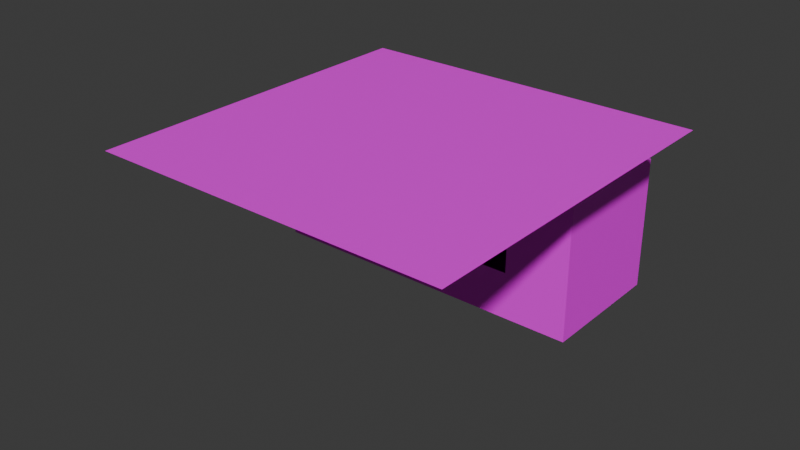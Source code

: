 # Source: GIBox.blend  (saved by Blender 4.0.36; exported with 4.5.12 LTS)
import bpy
from mathutils import Matrix  # noqa: F401  (used for matrix-valued properties, if any)

bpy.ops.wm.read_factory_settings(use_empty=True)
scene = bpy.context.scene
scene.name = 'Scene'

# ---- collections
col_collection = bpy.data.collections.new('Collection'); scene.collection.children.link(col_collection)

# ---- images (referenced by path relative to the original .blend; pixels are not part of the script)
import os
ASSET_DIR = os.environ.get("B2B_ASSET_DIR", "")  # directory of the original .blend (textures are referenced by path, not embedded)
HERE = os.path.dirname(os.path.abspath(__file__))  # packed textures are extracted next to this script under _unpacked/

def load_image(name, relpath, width, height, colorspace="sRGB"):
    """Load a texture the original file referenced (path relative to the .blend, or extracted next to this script)."""
    p = next((c for c in (os.path.join(HERE, relpath), os.path.join(ASSET_DIR, relpath)) if relpath and os.path.exists(c)), "")
    if p:
        img = bpy.data.images.load(p, check_existing=True)
        img.name = name
    else:  # same state as the original file: an image datablock whose file is absent (Cycles renders it pink)
        img = bpy.data.images.new(name, width, height)
        img.source = "FILE"
        img.filepath = "//" + (relpath or name)
    img.colorspace_settings.name = colorspace
    return img
img_ceiling_png = load_image('ceiling.png', 'textures/ceiling.png', 1024, 1024, 'sRGB')
img_plaster_png = load_image('plaster.png', 'textures/plaster.png', 1024, 1024, 'sRGB')
img_tiles_png = load_image('tiles.png', 'textures/tiles.png', 1024, 1024, 'sRGB')
img_light_png = load_image('light.png', 'textures/light.png', 1024, 1024, 'sRGB')

# ---- materials (node trees are filled in below, after node groups)
mat_ceiling = bpy.data.materials.new('Ceiling')
mat_ceiling.use_transparent_shadow = False
mat_plaster = bpy.data.materials.new('Plaster')
mat_plaster.use_transparent_shadow = False
mat_floor = bpy.data.materials.new('Floor')
mat_floor.use_transparent_shadow = False
mat_light = bpy.data.materials.new('Light')
mat_light.use_transparent_shadow = False

# ---- material node trees
mat_ceiling.use_nodes = True; mat_ceiling.node_tree.nodes.clear()
_N = mat_ceiling.node_tree.nodes; _L = mat_ceiling.node_tree.links
n0 = _N.new('ShaderNodeBsdfPrincipled'); n0.name = 'Principled BSDF'; n0.location = (10, 300)
n0.inputs[3].default_value = 1.45
n1 = _N.new('ShaderNodeOutputMaterial'); n1.name = 'Material Output'; n1.location = (300, 300)
n2 = _N.new('ShaderNodeTexImage'); n2.name = 'Image Texture'; n2.location = (-280, 271)
n2.image = img_ceiling_png
_L.new(n0.outputs[0], n1.inputs[0])
_L.new(n2.outputs[0], n0.inputs[0])
n1.is_active_output = True
mat_plaster.use_nodes = True; mat_plaster.node_tree.nodes.clear()
_N = mat_plaster.node_tree.nodes; _L = mat_plaster.node_tree.links
n0 = _N.new('ShaderNodeBsdfPrincipled'); n0.name = 'Principled BSDF'; n0.location = (10, 300)
n0.inputs[3].default_value = 1.45
n1 = _N.new('ShaderNodeOutputMaterial'); n1.name = 'Material Output'; n1.location = (300, 300)
n2 = _N.new('ShaderNodeTexImage'); n2.name = 'Image Texture'; n2.location = (-280, 271)
n2.image = img_plaster_png
_L.new(n0.outputs[0], n1.inputs[0])
_L.new(n2.outputs[0], n0.inputs[0])
n1.is_active_output = True
mat_floor.use_nodes = True; mat_floor.node_tree.nodes.clear()
_N = mat_floor.node_tree.nodes; _L = mat_floor.node_tree.links
n0 = _N.new('ShaderNodeBsdfPrincipled'); n0.name = 'Principled BSDF'; n0.location = (10, 300)
n0.inputs[3].default_value = 1.45
n1 = _N.new('ShaderNodeOutputMaterial'); n1.name = 'Material Output'; n1.location = (300, 300)
n2 = _N.new('ShaderNodeTexImage'); n2.name = 'Image Texture'; n2.location = (-280, 271)
n2.image = img_tiles_png
_L.new(n0.outputs[0], n1.inputs[0])
_L.new(n2.outputs[0], n0.inputs[0])
n1.is_active_output = True
mat_light.use_nodes = True; mat_light.node_tree.nodes.clear()
_N = mat_light.node_tree.nodes; _L = mat_light.node_tree.links
n0 = _N.new('ShaderNodeBsdfPrincipled'); n0.name = 'Principled BSDF'; n0.location = (10, 300)
n0.inputs[3].default_value = 1.45
n1 = _N.new('ShaderNodeOutputMaterial'); n1.name = 'Material Output'; n1.location = (300, 300)
n2 = _N.new('ShaderNodeTexImage'); n2.name = 'Image Texture'; n2.location = (-280, 271)
n2.image = img_light_png
_L.new(n0.outputs[0], n1.inputs[0])
_L.new(n2.outputs[0], n0.inputs[0])
n1.is_active_output = True

# ---- world
world_world = bpy.data.worlds.new('World'); scene.world = world_world
world_world.use_nodes = True; world_world.node_tree.nodes.clear()
_N = world_world.node_tree.nodes; _L = world_world.node_tree.links
n0 = _N.new('ShaderNodeOutputWorld'); n0.name = 'World Output'; n0.location = (300, 300)
n1 = _N.new('ShaderNodeBackground'); n1.name = 'Background'; n1.location = (10, 300)
n1.inputs[0].default_value = (0.05088, 0.05088, 0.05088, 1.0)
_L.new(n1.outputs[0], n0.inputs[0])
n0.is_active_output = True
world_world.color = (0.05088, 0.05088, 0.05088)
world_world.use_sun_shadow = False
world_world.sun_shadow_jitter_overblur = 0.0

# ---- meshes
me_plane = bpy.data.meshes.new('Plane')
me_plane.from_pydata([(-1.0, -1.0, 0.0), (1.0, -1.0, 0.0), (-1.0, 1.0, 0.0), (1.0, 1.0, 0.0)], [], [(0, 1, 3, 2)])
_uv = me_plane.uv_layers.new(name='UVMap')
_uv.uv.foreach_set('vector', [0.0, 0.0, 1.0, 0.0, 1.0, 1.0, 0.0, 1.0])
me_plane.materials.append(mat_ceiling)
me_plane.update()
me_plane_001 = bpy.data.meshes.new('Plane.001')
me_plane_001.from_pydata([(-1.0, -1.0, 0.0), (1.0, -1.0, 0.0), (-1.0, 1.0, 0.0), (1.0, 1.0, 0.0)], [], [(0, 1, 3, 2)])
_uv = me_plane_001.uv_layers.new(name='UVMap')
_uv.uv.foreach_set('vector', [0.0, 0.0, 1.0, 0.0, 1.0, 1.0, 0.0, 1.0])
me_plane_001.materials.append(mat_plaster)
me_plane_001.update()
me_plane_002 = bpy.data.meshes.new('Plane.002')
me_plane_002.from_pydata([(-1.0, -1.0, 0.0), (1.0, -1.0, 0.0), (-1.0, 1.0, 0.0), (1.0, 1.0, 0.0), (0.4001, -1.0, 0.0), (0.4001, 1.0, 0.0), (0.6101, -1.0, 0.0), (0.6101, 1.0, 0.0), (-1.0, 0.4188, 0.0), (1.0, 0.4188, 0.0), (0.4001, 0.4188, 0.0), (0.6101, 0.4188, 0.0), (-1.0, -0.2906, 0.0), (1.0, -0.2906, 0.0), (0.4001, -0.2906, 0.0), (0.6101, -0.2906, 0.0)], [], [(11, 9, 3, 7), (8, 10, 5, 2), (10, 11, 7, 5), (12, 14, 10, 8), (15, 13, 9, 11), (6, 1, 13, 15), (0, 4, 14, 12), (4, 6, 15, 14)])
_uv = me_plane_002.uv_layers.new(name='UVMap')
_uv.uv.foreach_set('vector', [0.805, 0.7094, 1.0, 0.7094, 1.0, 1.0, 0.805, 1.0, 0.0, 0.7094, 0.7, 0.7094, 0.7, 1.0, 0.0, 1.0, 0.7, 0.7094, 0.805, 0.7094, 0.805, 1.0, 0.7, 1.0, 0.0, 0.3547, 0.7, 0.3547, 0.7, 0.7094, 0.0, 0.7094, 0.805, 0.3547, 1.0, 0.3547, 1.0, 0.7094, 0.805, 0.7094, 0.805, 0.0, 1.0, 0.0, 1.0, 0.3547, 0.805, 0.3547, 0.0, 0.0, 0.7, 0.0, 0.7, 0.3547, 0.0, 0.3547, 0.7, 0.0, 0.805, 0.0, 0.805, 0.3547, 0.7, 0.3547])
me_plane_002.materials.append(mat_plaster)
me_plane_002.update()
me_plane_003 = bpy.data.meshes.new('Plane.003')
me_plane_003.from_pydata([(-1.0, -1.0, 0.0), (1.0, -1.0, 0.0), (-1.0, 1.0, 0.0), (1.0, 1.0, 0.0)], [], [(0, 1, 3, 2)])
_uv = me_plane_003.uv_layers.new(name='UVMap')
_uv.uv.foreach_set('vector', [0.0, 0.0, 1.0, 0.0, 1.0, 1.0, 0.0, 1.0])
me_plane_003.materials.append(mat_plaster)
me_plane_003.update()
me_plane_004 = bpy.data.meshes.new('Plane.004')
me_plane_004.from_pydata([(-1.0, -1.0, 0.0), (1.0, -1.0, 0.0), (-1.0, 1.0, 0.0), (1.0, 1.0, 0.0)], [], [(0, 1, 3, 2)])
_uv = me_plane_004.uv_layers.new(name='UVMap')
_uv.uv.foreach_set('vector', [0.0, 0.0, 1.0, 0.0, 1.0, 1.0, 0.0, 1.0])
me_plane_004.materials.append(mat_plaster)
me_plane_004.update()
me_plane_005 = bpy.data.meshes.new('Plane.005')
me_plane_005.from_pydata([(-1.0, -1.0, 0.0), (1.0, -1.0, 0.0), (-1.0, 1.0, 0.0), (1.0, 1.0, 0.0)], [], [(0, 1, 3, 2)])
_uv = me_plane_005.uv_layers.new(name='UVMap')
_uv.uv.foreach_set('vector', [0.0, 0.0, 1.0, 0.0, 1.0, 1.0, 0.0, 1.0])
me_plane_005.materials.append(mat_floor)
me_plane_005.update()
me_plane_007 = bpy.data.meshes.new('Plane.007')
me_plane_007.from_pydata([(-1.0, -1.0, 0.0), (1.0, -1.0, 0.0), (-1.0, 1.0, 0.0), (1.0, 1.0, 0.0)], [], [(0, 1, 3, 2)])
_uv = me_plane_007.uv_layers.new(name='UVMap')
_uv.uv.foreach_set('vector', [0.0, 0.0, 1.0, 0.0, 1.0, 1.0, 0.0, 1.0])
me_plane_007.materials.append(mat_light)
me_plane_007.update()

# ---- objects
ob_ceiling = bpy.data.objects.new('Ceiling', me_plane)
ob_backwall = bpy.data.objects.new('BackWall', me_plane_001)
ob_frontwall = bpy.data.objects.new('FrontWall', me_plane_002)
ob_leftwall = bpy.data.objects.new('LeftWall', me_plane_003)
ob_rightwall = bpy.data.objects.new('RightWall', me_plane_004)
ob_floor = bpy.data.objects.new('Floor', me_plane_005)
ob_plane = bpy.data.objects.new('Plane', me_plane_007)

# ---- transforms, parenting, visibility, modifiers, constraints
ob_ceiling.location = (0.0, 0.0, 4.0)
ob_ceiling.scale = (5.0, 2.0, 1.0)
ob_backwall.location = (0.0, 2.0, 2.0)
ob_backwall.rotation_euler = (1.571, 0.0, 0.0)
ob_backwall.scale = (5.0, 2.0, 1.0)
ob_frontwall.location = (0.0, -2.0, 2.0)
ob_frontwall.rotation_euler = (1.571, 0.0, 0.0)
ob_frontwall.scale = (5.0, 2.0, 1.0)
ob_leftwall.location = (-5.0, 0.0, 2.0)
ob_leftwall.rotation_euler = (1.571, 0.0, 1.571)
ob_leftwall.scale = (2.0, 2.0, 1.0)
ob_rightwall.location = (5.0, 0.0, 2.0)
ob_rightwall.rotation_euler = (1.571, 0.0, 1.571)
ob_rightwall.scale = (2.0, 2.0, 1.0)
ob_floor.location = (0.0, 0.0, 0.0)
ob_floor.scale = (5.0, 2.0, 1.0)
ob_plane.location = (2.0, -5.0, 6.0)
ob_plane.scale = (5.0, 5.0, 1.0)

# ---- collection membership
col_collection.objects.link(ob_ceiling)
col_collection.objects.link(ob_backwall)
col_collection.objects.link(ob_frontwall)
col_collection.objects.link(ob_leftwall)
col_collection.objects.link(ob_rightwall)
col_collection.objects.link(ob_floor)
col_collection.objects.link(ob_plane)

# ---- scene / render settings (as saved in the file)
scene.frame_start = 1; scene.frame_end = 250; scene.frame_set(1)
scene.render.engine = 'BLENDER_EEVEE_NEXT'
scene.cycles.sampling_pattern = 'TABULATED_SOBOL'
bpy.context.view_layer.update()

# ---- added for rendering (the .blend has no active camera and no usable light): camera, sun
cam_auto = bpy.data.cameras.new('AutoCamera')
cam_auto.lens = 50.0
cam_auto.sensor_width = 36.0
cam_auto.clip_end = 1000.0
ob_auto_camera = bpy.data.objects.new('AutoCamera', cam_auto)
scene.collection.objects.link(ob_auto_camera)
ob_auto_camera.location = (17.654, -23.9849, 16.3232)
ob_auto_camera.rotation_euler = (1.09748, -7.21219e-08, 0.694738)
scene.camera = ob_auto_camera
light_auto_sun = bpy.data.lights.new('AutoSun', 'SUN')
light_auto_sun.energy = 3.0
light_auto_sun.angle = 0.0523599
ob_auto_sun = bpy.data.objects.new('AutoSun', light_auto_sun)
scene.collection.objects.link(ob_auto_sun)
ob_auto_sun.rotation_euler = (0.872665, 0.174533, 0.523599)
bpy.context.view_layer.update()
